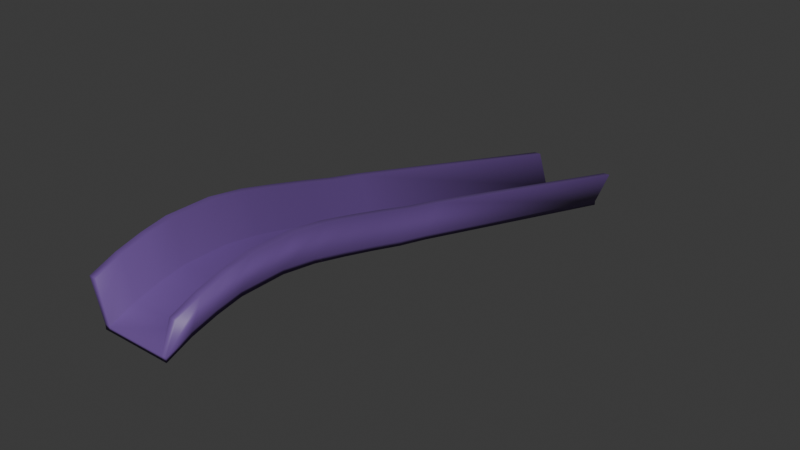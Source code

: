 # Source: SocialWorldBridge.blend  (saved by Blender 5.2.44; exported with 4.5.12 LTS)
import bpy
from mathutils import Matrix  # noqa: F401  (used for matrix-valued properties, if any)

bpy.ops.wm.read_factory_settings(use_empty=True)
scene = bpy.context.scene
scene.name = 'Scene'

# ---- collections
col_collection = bpy.data.collections.new('Collection'); scene.collection.children.link(col_collection)

# ---- materials (node trees are filled in below, after node groups)
mat_bridge = bpy.data.materials.new('Bridge')
mat_bridge.alpha_threshold = 0.0
mat_bridge.use_backface_culling_lightprobe_volume = False
mat_bridge.roughness = 0.5
mat_bridge.line_color = (0.0, 0.0, 0.0, 1.0)

# ---- material node trees
mat_bridge.use_nodes = True; mat_bridge.node_tree.nodes.clear()
_N = mat_bridge.node_tree.nodes; _L = mat_bridge.node_tree.links
n0 = _N.new('ShaderNodeOutputMaterial'); n0.name = 'Material Output'; n0.location = (200, 100)
n1 = _N.new('ShaderNodeBsdfPrincipled'); n1.name = 'Principled BSDF'; n1.location = (-200, 100)
n1.inputs[0].default_value = (0.1525, 0.07639, 0.2901, 1.0)
n1.inputs[10].default_value = 0.005
_L.new(n1.outputs[0], n0.inputs[0])
n0.is_active_output = True

# ---- world
world_world = bpy.data.worlds.new('World'); scene.world = world_world
world_world.use_nodes = True; world_world.node_tree.nodes.clear()
_N = world_world.node_tree.nodes; _L = world_world.node_tree.links
n0 = _N.new('ShaderNodeOutputWorld'); n0.name = 'World Output'; n0.location = (200, 100)
n1 = _N.new('ShaderNodeBackground'); n1.name = 'Background'; n1.location = (-200, 100)
n1.inputs[0].default_value = (0.05088, 0.05088, 0.05088, 1.0)
_L.new(n1.outputs[0], n0.inputs[0])
n0.is_active_output = True
world_world.color = (0.05088, 0.05088, 0.05088)
world_world.sun_shadow_jitter_overblur = 0.0

# ---- meshes
me_cube = bpy.data.meshes.new('Cube')
me_cube.from_pydata([(1.598, 1.0, 1.0), (1.598, 1.0, -1.0), (1.598, -1.0, 1.0), (1.598, -1.0, -1.0), (-1.598, 1.0, 1.0), (-1.598, 1.0, -1.0), (-1.598, -1.0, 1.0), (-1.598, -1.0, -1.0), (1.598, 9.089, -17.85), (1.598, 9.089, -19.85), (-1.598, 9.089, -17.85), (-1.598, 9.089, -19.85), (1.598, -4.407, -8.644), (1.598, -4.407, -10.64), (-1.598, -4.407, -8.644), (-1.598, -4.407, -10.64), (1.598, -2.136, -3.058), (1.598, -3.271, -6.116), (-1.598, -3.271, -6.116), (-1.598, -2.136, -3.058), (-1.598, -2.136, -1.058), (-1.598, -3.271, -4.116), (1.598, -3.271, -4.116), (1.598, -2.136, -1.058), (1.598, 2.618, -3.473), (1.598, 4.236, -7.386), (1.598, 5.853, -11.59), (1.598, 7.471, -16.08), (1.598, 7.471, -14.08), (1.598, 5.853, -9.589), (1.598, 4.236, -5.386), (1.598, 2.618, -1.473), (-1.598, 2.618, -1.473), (-1.598, 4.236, -5.386), (-1.598, 5.853, -9.589), (-1.598, 7.471, -14.08), (-1.598, 7.471, -16.08), (-1.598, 5.853, -11.59), (-1.598, 4.236, -7.386), (-1.598, 2.618, -3.473), (1.37, 1.0, -1.0), (-1.37, 1.0, -1.0), (1.37, -1.0, 1.0), (-1.37, -1.0, 1.0), (-1.37, -1.0, -1.0), (1.37, -1.0, -1.0), (-1.37, 1.0, 1.0), (1.37, 1.0, 1.0), (1.37, 9.089, -19.85), (-1.37, 9.089, -19.85), (-1.37, 9.089, -17.85), (1.37, 9.089, -17.85), (1.37, -4.407, -8.644), (-1.37, -4.407, -8.644), (-1.37, -4.407, -10.64), (1.37, -4.407, -10.64), (-1.37, -2.136, -1.058), (1.37, -2.136, -1.058), (-1.37, -3.271, -4.116), (1.37, -3.271, -4.116), (1.37, -2.136, -3.058), (-1.37, -2.136, -3.058), (1.37, -3.271, -6.116), (-1.37, -3.271, -6.116), (1.37, 2.618, -1.473), (-1.37, 2.618, -1.473), (1.37, 4.236, -5.386), (-1.37, 4.236, -5.386), (1.37, 5.853, -9.589), (1.917, 23.22, -38.12), (-1.37, 5.853, -9.589), (-1.917, 23.22, -38.12), (1.37, 7.471, -14.08), (-2.236, 23.22, -38.12), (-1.37, 7.471, -14.08), (2.236, 23.22, -38.12), (-1.37, 2.618, -3.473), (1.37, 23.15, -54.68), (1.37, 2.618, -3.473), (-1.37, 23.15, -54.68), (-1.37, 4.236, -7.386), (-1.37, 23.15, -56.68), (1.37, 4.236, -7.386), (1.37, 23.15, -56.68), (-1.37, 5.853, -11.59), (-1.598, 23.15, -56.68), (1.37, 5.853, -11.59), (-1.598, 23.15, -54.68), (-1.37, 7.471, -16.08), (1.598, 23.15, -56.68), (1.37, 7.471, -16.08), (1.598, 23.15, -54.68), (2.236, 1.072, 17.57), (2.236, -0.9284, 17.57), (-2.236, 1.072, 17.57), (-2.236, -0.9284, 17.57), (2.236, 9.16, -1.286), (-2.236, 9.16, -1.286), (2.236, -4.335, 7.922), (-2.236, -4.335, 7.922), (-2.236, -2.064, 15.51), (-2.236, -3.199, 12.45), (2.236, -3.199, 12.45), (2.236, -2.064, 15.51), (2.236, 7.543, 2.485), (2.236, 5.925, 6.978), (2.236, 4.307, 11.18), (2.236, 2.689, 15.09), (-2.236, 2.689, 15.09), (-2.236, 4.307, 11.18), (-2.236, 5.925, 6.978), (-2.236, 7.543, 2.485), (1.917, -0.9284, 17.57), (-1.917, -0.9284, 17.57), (-1.917, 1.072, 17.57), (1.917, 1.072, 17.57), (-1.917, 9.16, -1.286), (1.917, 9.16, -1.286), (1.917, -4.335, 7.922), (-1.917, -4.335, 7.922), (-1.917, -2.064, 15.51), (1.917, -2.064, 15.51), (-1.917, -3.199, 12.45), (1.917, -3.199, 12.45), (1.917, 2.689, 15.09), (-1.917, 2.689, 15.09), (1.917, 4.307, 11.18), (-1.917, 4.307, 11.18), (1.917, 5.925, 6.978), (-1.917, 5.925, 6.978), (1.917, 7.543, 2.485), (-1.917, 7.543, 2.485)], [], [(42, 57, 121, 112), (62, 17, 13, 55), (7, 6, 4, 5), (40, 1, 3, 45), (1, 0, 2, 3), (28, 27, 9, 8), (49, 11, 85, 81), (36, 35, 10, 11), (88, 36, 11, 49), (30, 29, 105, 106), (54, 53, 14, 15), (59, 52, 118, 123), (17, 22, 12, 13), (21, 18, 15, 14), (6, 7, 19, 20), (20, 19, 18, 21), (3, 2, 23, 16), (16, 23, 22, 17), (4, 6, 95, 94), (58, 56, 120, 122), (45, 3, 16, 60), (60, 16, 17, 62), (29, 28, 104, 105), (74, 50, 116, 131), (14, 53, 119, 99), (56, 43, 113, 120), (41, 5, 39, 76), (76, 39, 38, 80), (80, 38, 37, 84), (84, 37, 36, 88), (5, 4, 32, 39), (39, 32, 33, 38), (38, 33, 34, 37), (37, 34, 35, 36), (0, 1, 24, 31), (31, 24, 25, 30), (30, 25, 26, 29), (29, 26, 27, 28), (26, 86, 90, 27), (86, 84, 88, 90), (25, 82, 86, 26), (82, 80, 84, 86), (24, 78, 82, 25), (78, 76, 80, 82), (1, 40, 78, 24), (40, 41, 76, 78), (22, 23, 103, 102), (70, 68, 72, 74), (53, 58, 122, 119), (67, 66, 68, 70), (28, 8, 96, 104), (65, 64, 66, 67), (51, 72, 130, 117), (46, 47, 64, 65), (19, 61, 63, 18), (61, 60, 62, 63), (7, 44, 61, 19), (44, 45, 60, 61), (12, 22, 102, 98), (57, 56, 58, 59), (2, 0, 92, 93), (42, 43, 56, 57), (10, 97, 73, 87), (59, 58, 53, 52), (13, 12, 52, 55), (55, 52, 53, 54), (47, 42, 112, 115), (117, 96, 75, 69), (74, 72, 51, 50), (50, 51, 77, 79), (27, 90, 48, 9), (11, 10, 87, 85), (90, 88, 49, 48), (97, 116, 71, 73), (48, 49, 81, 83), (51, 117, 69, 77), (9, 48, 83, 89), (116, 50, 79, 71), (5, 41, 44, 7), (8, 9, 89, 91), (41, 40, 45, 44), (91, 77, 69, 75), (18, 63, 54, 15), (81, 79, 77, 83), (63, 62, 55, 54), (85, 87, 79, 81), (52, 12, 98, 118), (79, 87, 73, 71), (47, 46, 43, 42), (83, 77, 91, 89), (114, 94, 95, 113), (130, 104, 96, 117), (122, 101, 99, 119), (113, 95, 100, 120), (120, 100, 101, 122), (115, 92, 107, 124), (124, 107, 106, 126), (126, 106, 105, 128), (128, 105, 104, 130), (110, 129, 131, 111), (109, 127, 129, 110), (108, 125, 127, 109), (94, 114, 125, 108), (103, 121, 123, 102), (93, 112, 121, 103), (102, 123, 118, 98), (111, 131, 116, 97), (92, 115, 112, 93), (64, 47, 115, 124), (57, 59, 123, 121), (66, 64, 124, 126), (31, 30, 106, 107), (68, 66, 126, 128), (72, 68, 128, 130), (46, 65, 125, 114), (32, 4, 94, 108), (65, 67, 127, 125), (67, 70, 129, 127), (21, 14, 99, 101), (70, 74, 131, 129), (33, 32, 108, 109), (23, 2, 93, 103), (34, 33, 109, 110), (35, 34, 110, 111), (96, 8, 91, 75), (0, 31, 107, 92), (10, 35, 111, 97), (6, 20, 100, 95), (43, 46, 114, 113), (20, 21, 101, 100)])
me_cube.polygons.foreach_set('use_smooth', [True] * 130)
_uv = me_cube.uv_layers.new(name='UVMap')
_uv.uv.foreach_set('vector', [0.1306, 0.1233, 0.1306, 0.08223, 0.1504, 0.08483, 0.1504, 0.1259, 0.1306, 0.04114, 0.1388, 0.04114, 0.1388, 4.025e-05, 0.1306, 4.025e-05, 0.02314, 0.1233, 0.02314, 0.1233, 0.02314, 0.1957, 0.02314, 0.1957, 0.1306, 0.1957, 0.1388, 0.1957, 0.1388, 0.1233, 0.1306, 0.1233, 0.1388, 0.1957, 0.1388, 0.1957, 0.1388, 0.1233, 0.1388, 0.1233, 0.1388, 0.4299, 0.1388, 0.4299, 0.1388, 0.4885, 0.1388, 0.4885, 0.03141, 0.4885, 0.02314, 0.4885, 0.02314, 0.9974, 0.03141, 0.9974, 0.02314, 0.4299, 0.02314, 0.4299, 0.02314, 0.4885, 0.02314, 0.4885, 0.03141, 0.4299, 0.02314, 0.4299, 0.02314, 0.4885, 0.03141, 0.4885, 0.1388, 0.3128, 0.1388, 0.3714, 0.1619, 0.374, 0.1619, 0.3154, 0.03141, 4.025e-05, 0.03141, 4.025e-05, 0.02314, 4.025e-05, 0.02314, 4.025e-05, 0.1306, 0.04114, 0.1306, 4.025e-05, 0.1504, 0.002633, 0.1504, 0.04373, 0.1388, 0.04114, 0.1388, 0.04114, 0.1388, 4.025e-05, 0.1388, 4.025e-05, 0.02314, 0.04114, 0.02314, 0.04114, 0.02314, 4.025e-05, 0.02314, 4.025e-05, 0.02314, 0.1233, 0.02314, 0.1233, 0.02314, 0.08223, 0.02314, 0.08223, 0.02314, 0.08223, 0.02314, 0.08223, 0.02314, 0.04114, 0.02314, 0.04114, 0.1388, 0.1233, 0.1388, 0.1233, 0.1388, 0.08223, 0.1388, 0.08223, 0.1388, 0.08223, 0.1388, 0.08223, 0.1388, 0.04114, 0.1388, 0.04114, 0.02314, 0.1957, 0.02314, 0.1233, 4.025e-05, 0.1259, 4.025e-05, 0.1983, 0.03141, 0.04114, 0.03141, 0.08223, 0.0116, 0.08483, 0.0116, 0.04373, 0.1306, 0.1233, 0.1388, 0.1233, 0.1388, 0.08223, 0.1306, 0.08223, 0.1306, 0.08223, 0.1388, 0.08223, 0.1388, 0.04114, 0.1306, 0.04114, 0.1388, 0.3714, 0.1388, 0.4299, 0.1619, 0.4325, 0.1619, 0.374, 0.03141, 0.4299, 0.03141, 0.4885, 0.0116, 0.4911, 0.0116, 0.4325, 0.02314, 4.025e-05, 0.03141, 4.025e-05, 0.0116, 0.002633, 4.025e-05, 0.002633, 0.03141, 0.08223, 0.03141, 0.1233, 0.0116, 0.1259, 0.0116, 0.08483, 0.03141, 0.1957, 0.02314, 0.1957, 0.02314, 0.2543, 0.03141, 0.2543, 0.03141, 0.2543, 0.02314, 0.2543, 0.02314, 0.3128, 0.03141, 0.3128, 0.03141, 0.3128, 0.02314, 0.3128, 0.02314, 0.3714, 0.03141, 0.3714, 0.03141, 0.3714, 0.02314, 0.3714, 0.02314, 0.4299, 0.03141, 0.4299, 0.02314, 0.1957, 0.02314, 0.1957, 0.02314, 0.2543, 0.02314, 0.2543, 0.02314, 0.2543, 0.02314, 0.2543, 0.02314, 0.3128, 0.02314, 0.3128, 0.02314, 0.3128, 0.02314, 0.3128, 0.02314, 0.3714, 0.02314, 0.3714, 0.02314, 0.3714, 0.02314, 0.3714, 0.02314, 0.4299, 0.02314, 0.4299, 0.1388, 0.1957, 0.1388, 0.1957, 0.1388, 0.2543, 0.1388, 0.2543, 0.1388, 0.2543, 0.1388, 0.2543, 0.1388, 0.3128, 0.1388, 0.3128, 0.1388, 0.3128, 0.1388, 0.3128, 0.1388, 0.3714, 0.1388, 0.3714, 0.1388, 0.3714, 0.1388, 0.3714, 0.1388, 0.4299, 0.1388, 0.4299, 0.1388, 0.3714, 0.1306, 0.3714, 0.1306, 0.4299, 0.1388, 0.4299, 0.1306, 0.3714, 0.03141, 0.3714, 0.03141, 0.4299, 0.1306, 0.4299, 0.1388, 0.3128, 0.1306, 0.3128, 0.1306, 0.3714, 0.1388, 0.3714, 0.1306, 0.3128, 0.03141, 0.3128, 0.03141, 0.3714, 0.1306, 0.3714, 0.1388, 0.2543, 0.1306, 0.2543, 0.1306, 0.3128, 0.1388, 0.3128, 0.1306, 0.2543, 0.03141, 0.2543, 0.03141, 0.3128, 0.1306, 0.3128, 0.1388, 0.1957, 0.1306, 0.1957, 0.1306, 0.2543, 0.1388, 0.2543, 0.1306, 0.1957, 0.03141, 0.1957, 0.03141, 0.2543, 0.1306, 0.2543, 0.1388, 0.04114, 0.1388, 0.08223, 0.1619, 0.08483, 0.1619, 0.04373, 0.03141, 0.3714, 0.1306, 0.3714, 0.1306, 0.4299, 0.03141, 0.4299, 0.03141, 4.025e-05, 0.03141, 0.04114, 0.0116, 0.04373, 0.0116, 0.002633, 0.03141, 0.3128, 0.1306, 0.3128, 0.1306, 0.3714, 0.03141, 0.3714, 0.1388, 0.4299, 0.1388, 0.4885, 0.1619, 0.4911, 0.1619, 0.4325, 0.03141, 0.2543, 0.1306, 0.2543, 0.1306, 0.3128, 0.03141, 0.3128, 0.1306, 0.4885, 0.1306, 0.4299, 0.1504, 0.4325, 0.1504, 0.4911, 0.03141, 0.1957, 0.1306, 0.1957, 0.1306, 0.2543, 0.03141, 0.2543, 0.02314, 0.08223, 0.03141, 0.08223, 0.03141, 0.04114, 0.02314, 0.04114, 0.03141, 0.08223, 0.1306, 0.08223, 0.1306, 0.04114, 0.03141, 0.04114, 0.02314, 0.1233, 0.03141, 0.1233, 0.03141, 0.08223, 0.02314, 0.08223, 0.03141, 0.1233, 0.1306, 0.1233, 0.1306, 0.08223, 0.03141, 0.08223, 0.1388, 4.025e-05, 0.1388, 0.04114, 0.1619, 0.04373, 0.1619, 0.002633, 0.1306, 0.08223, 0.03141, 0.08223, 0.03141, 0.04114, 0.1306, 0.04114, 0.1388, 0.1233, 0.1388, 0.1957, 0.1619, 0.1983, 0.1619, 0.1259, 0.1306, 0.1233, 0.03141, 0.1233, 0.03141, 0.08223, 0.1306, 0.08223, 0.02314, 0.4885, 4.025e-05, 0.4911, 4.025e-05, 1.0, 0.02314, 0.9974, 0.1306, 0.04114, 0.03141, 0.04114, 0.03141, 4.025e-05, 0.1306, 4.025e-05, 0.1388, 4.025e-05, 0.1388, 4.025e-05, 0.1306, 4.025e-05, 0.1306, 4.025e-05, 0.1306, 4.025e-05, 0.1306, 4.025e-05, 0.03141, 4.025e-05, 0.03141, 4.025e-05, 0.1306, 0.1957, 0.1306, 0.1233, 0.1504, 0.1259, 0.1504, 0.1983, 0.1504, 0.4911, 0.1619, 0.4911, 0.1619, 1.0, 0.1504, 1.0, 0.03141, 0.4299, 0.1306, 0.4299, 0.1306, 0.4885, 0.03141, 0.4885, 0.03141, 0.4885, 0.1306, 0.4885, 0.1306, 0.9974, 0.03141, 0.9974, 0.1388, 0.4299, 0.1306, 0.4299, 0.1306, 0.4885, 0.1388, 0.4885, 0.02314, 0.4885, 0.02314, 0.4885, 0.02314, 0.9974, 0.02314, 0.9974, 0.1306, 0.4299, 0.03141, 0.4299, 0.03141, 0.4885, 0.1306, 0.4885, 4.025e-05, 0.4911, 0.0116, 0.4911, 0.0116, 1.0, 4.025e-05, 1.0, 0.1306, 0.4885, 0.03141, 0.4885, 0.03141, 0.9974, 0.1306, 0.9974, 0.1306, 0.4885, 0.1504, 0.4911, 0.1504, 1.0, 0.1306, 0.9974, 0.1388, 0.4885, 0.1306, 0.4885, 0.1306, 0.9974, 0.1388, 0.9974, 0.0116, 0.4911, 0.03141, 0.4885, 0.03141, 0.9974, 0.0116, 1.0, 0.02314, 0.1957, 0.03141, 0.1957, 0.03141, 0.1233, 0.02314, 0.1233, 0.1388, 0.4885, 0.1388, 0.4885, 0.1388, 0.9974, 0.1388, 0.9974, 0.03141, 0.1957, 0.1306, 0.1957, 0.1306, 0.1233, 0.03141, 0.1233, 0.1388, 0.9974, 0.1306, 0.9974, 0.1504, 1.0, 0.1619, 1.0, 0.02314, 0.04114, 0.03141, 0.04114, 0.03141, 4.025e-05, 0.02314, 4.025e-05, 0.03141, 0.9974, 0.03141, 0.9974, 0.1306, 0.9974, 0.1306, 0.9974, 0.03141, 0.04114, 0.1306, 0.04114, 0.1306, 4.025e-05, 0.03141, 4.025e-05, 0.02314, 0.9974, 0.02314, 0.9974, 0.03141, 0.9974, 0.03141, 0.9974, 0.1306, 4.025e-05, 0.1388, 4.025e-05, 0.1619, 0.002633, 0.1504, 0.002633, 0.03141, 0.9974, 0.02314, 0.9974, 4.025e-05, 1.0, 0.0116, 1.0, 0.1306, 0.1957, 0.03141, 0.1957, 0.03141, 0.1233, 0.1306, 0.1233, 0.1306, 0.9974, 0.1306, 0.9974, 0.1388, 0.9974, 0.1388, 0.9974, 0.0116, 0.1983, 4.025e-05, 0.1983, 4.025e-05, 0.1259, 0.0116, 0.1259, 0.1504, 0.4325, 0.1619, 0.4325, 0.1619, 0.4911, 0.1504, 0.4911, 0.0116, 0.04373, 4.025e-05, 0.04373, 4.025e-05, 0.002633, 0.0116, 0.002633, 0.0116, 0.1259, 4.025e-05, 0.1259, 4.025e-05, 0.08483, 0.0116, 0.08483, 0.0116, 0.08483, 4.025e-05, 0.08483, 4.025e-05, 0.04373, 0.0116, 0.04373, 0.1504, 0.1983, 0.1619, 0.1983, 0.1619, 0.2569, 0.1504, 0.2569, 0.1504, 0.2569, 0.1619, 0.2569, 0.1619, 0.3154, 0.1504, 0.3154, 0.1504, 0.3154, 0.1619, 0.3154, 0.1619, 0.374, 0.1504, 0.374, 0.1504, 0.374, 0.1619, 0.374, 0.1619, 0.4325, 0.1504, 0.4325, 4.025e-05, 0.374, 0.0116, 0.374, 0.0116, 0.4325, 4.025e-05, 0.4325, 4.025e-05, 0.3154, 0.0116, 0.3154, 0.0116, 0.374, 4.025e-05, 0.374, 4.025e-05, 0.2569, 0.0116, 0.2569, 0.0116, 0.3154, 4.025e-05, 0.3154, 4.025e-05, 0.1983, 0.0116, 0.1983, 0.0116, 0.2569, 4.025e-05, 0.2569, 0.1619, 0.08483, 0.1504, 0.08483, 0.1504, 0.04373, 0.1619, 0.04373, 0.1619, 0.1259, 0.1504, 0.1259, 0.1504, 0.08483, 0.1619, 0.08483, 0.1619, 0.04373, 0.1504, 0.04373, 0.1504, 0.002633, 0.1619, 0.002633, 4.025e-05, 0.4325, 0.0116, 0.4325, 0.0116, 0.4911, 4.025e-05, 0.4911, 0.1619, 0.1983, 0.1504, 0.1983, 0.1504, 0.1259, 0.1619, 0.1259, 0.1306, 0.2543, 0.1306, 0.1957, 0.1504, 0.1983, 0.1504, 0.2569, 0.1306, 0.08223, 0.1306, 0.04114, 0.1504, 0.04373, 0.1504, 0.08483, 0.1306, 0.3128, 0.1306, 0.2543, 0.1504, 0.2569, 0.1504, 0.3154, 0.1388, 0.2543, 0.1388, 0.3128, 0.1619, 0.3154, 0.1619, 0.2569, 0.1306, 0.3714, 0.1306, 0.3128, 0.1504, 0.3154, 0.1504, 0.374, 0.1306, 0.4299, 0.1306, 0.3714, 0.1504, 0.374, 0.1504, 0.4325, 0.03141, 0.1957, 0.03141, 0.2543, 0.0116, 0.2569, 0.0116, 0.1983, 0.02314, 0.2543, 0.02314, 0.1957, 4.025e-05, 0.1983, 4.025e-05, 0.2569, 0.03141, 0.2543, 0.03141, 0.3128, 0.0116, 0.3154, 0.0116, 0.2569, 0.03141, 0.3128, 0.03141, 0.3714, 0.0116, 0.374, 0.0116, 0.3154, 0.02314, 0.04114, 0.02314, 4.025e-05, 4.025e-05, 0.002633, 4.025e-05, 0.04373, 0.03141, 0.3714, 0.03141, 0.4299, 0.0116, 0.4325, 0.0116, 0.374, 0.02314, 0.3128, 0.02314, 0.2543, 4.025e-05, 0.2569, 4.025e-05, 0.3154, 0.1388, 0.08223, 0.1388, 0.1233, 0.1619, 0.1259, 0.1619, 0.08483, 0.02314, 0.3714, 0.02314, 0.3128, 4.025e-05, 0.3154, 4.025e-05, 0.374, 0.02314, 0.4299, 0.02314, 0.3714, 4.025e-05, 0.374, 4.025e-05, 0.4325, 0.1619, 0.4911, 0.1388, 0.4885, 0.1388, 0.9974, 0.1619, 1.0, 0.1388, 0.1957, 0.1388, 0.2543, 0.1619, 0.2569, 0.1619, 0.1983, 0.02314, 0.4885, 0.02314, 0.4299, 4.025e-05, 0.4325, 4.025e-05, 0.4911, 0.02314, 0.1233, 0.02314, 0.08223, 4.025e-05, 0.08483, 4.025e-05, 0.1259, 0.03141, 0.1233, 0.03141, 0.1957, 0.0116, 0.1983, 0.0116, 0.1259, 0.02314, 0.08223, 0.02314, 0.04114, 4.025e-05, 0.04373, 4.025e-05, 0.08483])
me_cube.materials.append(mat_bridge)
me_cube.use_mirror_vertex_groups = False
me_cube.update()

# ---- objects
ob_cube = bpy.data.objects.new('Cube', me_cube)

# ---- transforms, parenting, visibility, modifiers, constraints
ob_cube.location = (0.0, 0.0, 0.0)
ob_cube.scale = (1.0, 1.0, 0.1)
ob_cube.lock_rotations_4d = False
ob_cube.empty_display_type = 'ARROWS'
ob_cube.lineart.crease_threshold = 0.0

# ---- collection membership
col_collection.objects.link(ob_cube)

# ---- scene / render settings (as saved in the file)
scene.frame_start = 1; scene.frame_end = 250; scene.frame_set(1)
scene.render.engine = 'BLENDER_EEVEE_NEXT'
scene.render.bake_bias = 0.0
scene.render.bake_samples = 0
scene.render.compositor_device = 'GPU'
scene.eevee.use_volume_custom_range = False
scene.eevee.fast_gi_thickness_near = 0.1
scene.eevee.fast_gi_thickness_far = 0.0
scene.eevee.ray_tracing_options.screen_trace_thickness = 0.1
bpy.context.view_layer.update()

# ---- added for rendering (the .blend has no active camera and no usable light): camera, sun
cam_auto = bpy.data.cameras.new('AutoCamera')
cam_auto.lens = 50.0
cam_auto.sensor_width = 36.0
cam_auto.clip_end = 1000.0
ob_auto_camera = bpy.data.objects.new('AutoCamera', cam_auto)
scene.collection.objects.link(ob_auto_camera)
ob_auto_camera.location = (26.7907, -22.7413, 19.4767)
ob_auto_camera.rotation_euler = (1.09748, -7.21219e-08, 0.694738)
scene.camera = ob_auto_camera
light_auto_sun = bpy.data.lights.new('AutoSun', 'SUN')
light_auto_sun.energy = 3.0
light_auto_sun.angle = 0.0523599
ob_auto_sun = bpy.data.objects.new('AutoSun', light_auto_sun)
scene.collection.objects.link(ob_auto_sun)
ob_auto_sun.rotation_euler = (0.872665, 0.174533, 0.523599)
bpy.context.view_layer.update()
